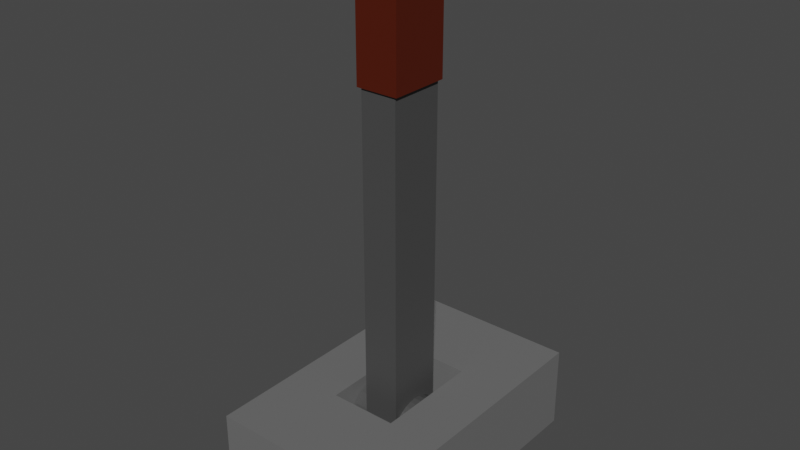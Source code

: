 # Source: BrownLeverWB.blend  (saved by Blender 3.6.11; exported with 4.5.12 LTS)
import bpy
from mathutils import Matrix  # noqa: F401  (used for matrix-valued properties, if any)

bpy.ops.wm.read_factory_settings(use_empty=True)
scene = bpy.context.scene
scene.name = 'Scene'

# ---- collections
col_collection = bpy.data.collections.new('Collection'); scene.collection.children.link(col_collection)

# ---- materials (node trees are filled in below, after node groups)
mat_base = bpy.data.materials.new('Base')
mat_base.use_transparent_shadow = False
mat_black = bpy.data.materials.new('Black')
mat_black.use_transparent_shadow = False
mat_white = bpy.data.materials.new('White')
mat_white.use_transparent_shadow = False
mat_red = bpy.data.materials.new('Red')
mat_red.use_transparent_shadow = False
mat_green = bpy.data.materials.new('Green')
mat_green.use_transparent_shadow = False
mat_blue = bpy.data.materials.new('Blue')
mat_blue.use_transparent_shadow = False
mat_yellow = bpy.data.materials.new('Yellow')
mat_yellow.use_transparent_shadow = False
mat_orange = bpy.data.materials.new('Orange')
mat_orange.use_transparent_shadow = False
mat_brown = bpy.data.materials.new('Brown')
mat_brown.use_transparent_shadow = False
mat_handle = bpy.data.materials.new('Handle')
mat_handle.use_transparent_shadow = False

# ---- material node trees
mat_base.use_nodes = True; mat_base.node_tree.nodes.clear()
_N = mat_base.node_tree.nodes; _L = mat_base.node_tree.links
n0 = _N.new('ShaderNodeBsdfPrincipled'); n0.name = 'Principled BSDF'; n0.location = (10, 300)
n0.distribution = 'GGX'
n0.subsurface_method = 'RANDOM_WALK_SKIN'
n0.inputs[0].default_value = (0.1473, 0.1473, 0.1473, 1.0)
n0.inputs[3].default_value = 1.45
n0.inputs[27].default_value = (0.0, 0.0, 0.0, 1.0)
n0.inputs[28].default_value = 1.0
n1 = _N.new('ShaderNodeOutputMaterial'); n1.name = 'Material Output'; n1.location = (300, 300)
_L.new(n0.outputs[0], n1.inputs[0])
n1.is_active_output = True
mat_black.use_nodes = True; mat_black.node_tree.nodes.clear()
_N = mat_black.node_tree.nodes; _L = mat_black.node_tree.links
n0 = _N.new('ShaderNodeBsdfPrincipled'); n0.name = 'Principled BSDF'; n0.location = (10, 300)
n0.distribution = 'GGX'
n0.subsurface_method = 'RANDOM_WALK_SKIN'
n0.inputs[0].default_value = (0.0, 0.0, 0.0, 1.0)
n0.inputs[3].default_value = 1.45
n0.inputs[27].default_value = (0.0, 0.0, 0.0, 1.0)
n0.inputs[28].default_value = 1.0
n1 = _N.new('ShaderNodeOutputMaterial'); n1.name = 'Material Output'; n1.location = (300, 300)
_L.new(n0.outputs[0], n1.inputs[0])
n1.is_active_output = True
mat_white.use_nodes = True; mat_white.node_tree.nodes.clear()
_N = mat_white.node_tree.nodes; _L = mat_white.node_tree.links
n0 = _N.new('ShaderNodeBsdfPrincipled'); n0.name = 'Principled BSDF'; n0.location = (10, 300)
n0.distribution = 'GGX'
n0.subsurface_method = 'RANDOM_WALK_SKIN'
n0.inputs[0].default_value = (1.0, 1.0, 1.0, 1.0)
n0.inputs[3].default_value = 1.45
n0.inputs[27].default_value = (0.0, 0.0, 0.0, 1.0)
n0.inputs[28].default_value = 1.0
n1 = _N.new('ShaderNodeOutputMaterial'); n1.name = 'Material Output'; n1.location = (300, 300)
_L.new(n0.outputs[0], n1.inputs[0])
n1.is_active_output = True
mat_red.use_nodes = True; mat_red.node_tree.nodes.clear()
_N = mat_red.node_tree.nodes; _L = mat_red.node_tree.links
n0 = _N.new('ShaderNodeBsdfPrincipled'); n0.name = 'Principled BSDF'; n0.location = (10, 300)
n0.distribution = 'GGX'
n0.subsurface_method = 'RANDOM_WALK_SKIN'
n0.inputs[0].default_value = (0.7991, 0.001214, 0.0, 1.0)
n0.inputs[3].default_value = 1.45
n0.inputs[27].default_value = (0.0, 0.0, 0.0, 1.0)
n0.inputs[28].default_value = 1.0
n1 = _N.new('ShaderNodeOutputMaterial'); n1.name = 'Material Output'; n1.location = (300, 300)
_L.new(n0.outputs[0], n1.inputs[0])
n1.is_active_output = True
mat_green.use_nodes = True; mat_green.node_tree.nodes.clear()
_N = mat_green.node_tree.nodes; _L = mat_green.node_tree.links
n0 = _N.new('ShaderNodeBsdfPrincipled'); n0.name = 'Principled BSDF'; n0.location = (10, 300)
n0.distribution = 'GGX'
n0.subsurface_method = 'RANDOM_WALK_SKIN'
n0.inputs[0].default_value = (0.02122, 0.7991, 0.0, 1.0)
n0.inputs[3].default_value = 1.45
n0.inputs[27].default_value = (0.0, 0.0, 0.0, 1.0)
n0.inputs[28].default_value = 1.0
n1 = _N.new('ShaderNodeOutputMaterial'); n1.name = 'Material Output'; n1.location = (300, 300)
_L.new(n0.outputs[0], n1.inputs[0])
n1.is_active_output = True
mat_blue.use_nodes = True; mat_blue.node_tree.nodes.clear()
_N = mat_blue.node_tree.nodes; _L = mat_blue.node_tree.links
n0 = _N.new('ShaderNodeBsdfPrincipled'); n0.name = 'Principled BSDF'; n0.location = (10, 300)
n0.distribution = 'GGX'
n0.subsurface_method = 'RANDOM_WALK_SKIN'
n0.inputs[0].default_value = (0.0, 0.003035, 0.7991, 1.0)
n0.inputs[3].default_value = 1.45
n0.inputs[27].default_value = (0.0, 0.0, 0.0, 1.0)
n0.inputs[28].default_value = 1.0
n1 = _N.new('ShaderNodeOutputMaterial'); n1.name = 'Material Output'; n1.location = (300, 300)
_L.new(n0.outputs[0], n1.inputs[0])
n1.is_active_output = True
mat_yellow.use_nodes = True; mat_yellow.node_tree.nodes.clear()
_N = mat_yellow.node_tree.nodes; _L = mat_yellow.node_tree.links
n0 = _N.new('ShaderNodeBsdfPrincipled'); n0.name = 'Principled BSDF'; n0.location = (10, 300)
n0.distribution = 'GGX'
n0.subsurface_method = 'RANDOM_WALK_SKIN'
n0.inputs[0].default_value = (0.7991, 0.4851, 0.0, 1.0)
n0.inputs[3].default_value = 1.45
n0.inputs[27].default_value = (0.0, 0.0, 0.0, 1.0)
n0.inputs[28].default_value = 1.0
n1 = _N.new('ShaderNodeOutputMaterial'); n1.name = 'Material Output'; n1.location = (300, 300)
_L.new(n0.outputs[0], n1.inputs[0])
n1.is_active_output = True
mat_orange.use_nodes = True; mat_orange.node_tree.nodes.clear()
_N = mat_orange.node_tree.nodes; _L = mat_orange.node_tree.links
n0 = _N.new('ShaderNodeBsdfPrincipled'); n0.name = 'Principled BSDF'; n0.location = (10, 300)
n0.distribution = 'GGX'
n0.subsurface_method = 'RANDOM_WALK_SKIN'
n0.inputs[0].default_value = (0.7991, 0.0865, 0.0, 1.0)
n0.inputs[3].default_value = 1.45
n0.inputs[27].default_value = (0.0, 0.0, 0.0, 1.0)
n0.inputs[28].default_value = 1.0
n1 = _N.new('ShaderNodeOutputMaterial'); n1.name = 'Material Output'; n1.location = (300, 300)
_L.new(n0.outputs[0], n1.inputs[0])
n1.is_active_output = True
mat_brown.use_nodes = True; mat_brown.node_tree.nodes.clear()
_N = mat_brown.node_tree.nodes; _L = mat_brown.node_tree.links
n0 = _N.new('ShaderNodeBsdfPrincipled'); n0.name = 'Principled BSDF'; n0.location = (10, 300)
n0.distribution = 'GGX'
n0.subsurface_method = 'RANDOM_WALK_SKIN'
n0.inputs[0].default_value = (0.08022, 0.008023, 0.0, 1.0)
n0.inputs[3].default_value = 1.45
n0.inputs[27].default_value = (0.0, 0.0, 0.0, 1.0)
n0.inputs[28].default_value = 1.0
n1 = _N.new('ShaderNodeOutputMaterial'); n1.name = 'Material Output'; n1.location = (300, 300)
_L.new(n0.outputs[0], n1.inputs[0])
n1.is_active_output = True
mat_handle.use_nodes = True; mat_handle.node_tree.nodes.clear()
_N = mat_handle.node_tree.nodes; _L = mat_handle.node_tree.links
n0 = _N.new('ShaderNodeBsdfPrincipled'); n0.name = 'Principled BSDF'; n0.location = (10, 300)
n0.distribution = 'GGX'
n0.subsurface_method = 'RANDOM_WALK_SKIN'
n0.inputs[0].default_value = (0.06372, 0.06372, 0.06372, 1.0)
n0.inputs[3].default_value = 1.45
n0.inputs[27].default_value = (0.0, 0.0, 0.0, 1.0)
n0.inputs[28].default_value = 1.0
n1 = _N.new('ShaderNodeOutputMaterial'); n1.name = 'Material Output'; n1.location = (300, 300)
_L.new(n0.outputs[0], n1.inputs[0])
n1.is_active_output = True

# ---- world
world_world = bpy.data.worlds.new('World'); scene.world = world_world
world_world.use_nodes = True; world_world.node_tree.nodes.clear()
_N = world_world.node_tree.nodes; _L = world_world.node_tree.links
n0 = _N.new('ShaderNodeOutputWorld'); n0.name = 'World Output'; n0.location = (300, 300)
n1 = _N.new('ShaderNodeBackground'); n1.name = 'Background'; n1.location = (10, 300)
n1.inputs[0].default_value = (0.05088, 0.05088, 0.05088, 1.0)
_L.new(n1.outputs[0], n0.inputs[0])
n0.is_active_output = True
world_world.color = (0.05088, 0.05088, 0.05088)
world_world.use_sun_shadow = False
world_world.sun_shadow_jitter_overblur = 0.0

# ---- meshes
me_cube_001 = bpy.data.meshes.new('Cube.001')
me_cube_001.from_pydata([(-1.0, -1.0, -1.0), (-0.379, -0.379, 1.0), (-1.0, 1.0, -1.0), (-0.379, 0.379, 1.0), (1.0, -1.0, -1.0), (0.379, -0.379, 1.0), (1.0, 1.0, -1.0), (0.379, 0.379, 1.0), (-1.0, -1.0, 1.0), (-1.0, 1.0, 1.0), (1.0, 1.0, 1.0), (1.0, -1.0, 1.0), (-0.379, -0.379, -0.1126), (-0.379, 0.379, -0.1126), (0.379, 0.379, -0.1126), (0.379, -0.379, -0.1126)], [], [(0, 8, 9, 2), (2, 9, 10, 6), (6, 10, 11, 4), (4, 11, 8, 0), (2, 6, 4, 0), (5, 7, 14, 15), (1, 3, 9, 8), (3, 7, 10, 9), (7, 5, 11, 10), (5, 1, 8, 11), (14, 13, 12, 15), (3, 1, 12, 13), (1, 5, 15, 12), (7, 3, 13, 14)])
_uv = me_cube_001.uv_layers.new(name='UVMap')
_uv.uv.foreach_set('vector', [0.375, 0.0, 0.625, 0.0, 0.625, 0.25, 0.375, 0.25, 0.375, 0.25, 0.625, 0.25, 0.625, 0.5, 0.375, 0.5, 0.375, 0.5, 0.625, 0.5, 0.625, 0.75, 0.375, 0.75, 0.375, 0.75, 0.625, 0.75, 0.625, 1.0, 0.375, 1.0, 0.125, 0.5, 0.375, 0.5, 0.375, 0.75, 0.125, 0.75, 0.7026, 0.6724, 0.7026, 0.5776, 0.7026, 0.5776, 0.7026, 0.6724, 0.7974, 0.6724, 0.7974, 0.5776, 0.875, 0.5, 0.875, 0.75, 0.7974, 0.5776, 0.7026, 0.5776, 0.625, 0.5, 0.875, 0.5, 0.7026, 0.5776, 0.7026, 0.6724, 0.625, 0.75, 0.625, 0.5, 0.7026, 0.6724, 0.7974, 0.6724, 0.875, 0.75, 0.625, 0.75, 0.7026, 0.5776, 0.7974, 0.5776, 0.7974, 0.6724, 0.7026, 0.6724, 0.7974, 0.5776, 0.7974, 0.6724, 0.7974, 0.6724, 0.7974, 0.5776, 0.7974, 0.6724, 0.7026, 0.6724, 0.7026, 0.6724, 0.7974, 0.6724, 0.7026, 0.5776, 0.7974, 0.5776, 0.7974, 0.5776, 0.7026, 0.5776])
me_cube_001.materials.append(mat_base)
me_cube_001.update()
me_cube_003 = bpy.data.meshes.new('Cube.003')
me_cube_003.from_pydata([(-1.0, -1.0, 1.0), (-1.0, 1.0, 1.0), (1.0, -1.0, 1.0), (1.0, 1.0, 1.0), (-0.782, -0.782, -1.0), (-1.0, -1.0, -0.782), (-0.782, 0.782, -1.0), (-1.0, 1.0, -0.782), (0.782, -0.782, -1.0), (1.0, -1.0, -0.782), (0.782, 0.782, -1.0), (1.0, 1.0, -0.782), (0.8573, 0.9237, 6.648), (0.8573, 0.9237, -0.6782), (0.8573, -0.9237, 6.648), (0.8573, -0.9237, -0.6782), (-0.8573, 0.9237, 6.648), (-0.8573, 0.9237, -0.6782), (-0.8573, -0.9237, 6.648), (-0.8573, -0.9237, -0.6782), (1.529, -1.036e-07, 6.179), (-1.529, -1.036e-07, 6.179), (1.529, -0.2102, 6.189), (-1.529, -0.2102, 6.189), (1.529, -0.4123, 6.22), (-1.529, -0.4123, 6.22), (1.529, -0.5985, 6.27), (-1.529, -0.5985, 6.27), (1.529, -0.7618, 6.337), (-1.529, -0.7618, 6.337), (1.529, -0.8958, 6.419), (-1.529, -0.8958, 6.419), (1.529, -0.9953, 6.513), (-1.529, -0.9953, 6.513), (1.529, -1.057, 6.615), (-1.529, -1.057, 6.615), (1.529, -1.077, 6.72), (-1.529, -1.077, 6.72), (1.529, -1.057, 6.826), (-1.529, -1.057, 6.826), (1.529, -0.9953, 6.927), (-1.529, -0.9953, 6.927), (1.529, -0.8958, 7.021), (-1.529, -0.8958, 7.021), (1.529, -0.7618, 7.103), (-1.529, -0.7618, 7.103), (1.529, -0.5985, 7.17), (-1.529, -0.5985, 7.17), (1.529, -0.4123, 7.22), (-1.529, -0.4123, 7.22), (1.529, -0.2102, 7.251), (-1.529, -0.2102, 7.251), (1.529, -2.201e-07, 7.262), (-1.529, -2.201e-07, 7.262), (1.529, 0.2102, 7.251), (-1.529, 0.2102, 7.251), (1.529, 0.4123, 7.22), (-1.529, 0.4123, 7.22), (1.529, 0.5985, 7.17), (-1.529, 0.5985, 7.17), (1.529, 0.7618, 7.103), (-1.529, 0.7618, 7.103), (1.529, 0.8958, 7.021), (-1.529, 0.8958, 7.021), (1.529, 0.9953, 6.927), (-1.529, 0.9953, 6.927), (1.529, 1.057, 6.826), (-1.529, 1.057, 6.826), (1.529, 1.077, 6.72), (-1.529, 1.077, 6.72), (1.529, 1.057, 6.615), (-1.529, 1.057, 6.615), (1.529, 0.9953, 6.513), (-1.529, 0.9953, 6.513), (1.529, 0.8958, 6.419), (-1.529, 0.8958, 6.419), (1.529, 0.7618, 6.337), (-1.529, 0.7618, 6.337), (1.529, 0.5985, 6.27), (-1.529, 0.5985, 6.27), (1.529, 0.4123, 6.22), (-1.529, 0.4123, 6.22), (1.529, 0.2102, 6.189), (-1.529, 0.2102, 6.189)], [], [(9, 2, 0, 5), (11, 3, 2, 9), (7, 1, 3, 11), (5, 0, 1, 7), (3, 1, 0, 2), (6, 4, 5, 7), (10, 6, 7, 11), (8, 10, 11, 9), (4, 8, 9, 5), (6, 10, 8, 4), (12, 13, 15, 14), (14, 15, 19, 18), (18, 19, 17, 16), (16, 17, 13, 12), (14, 18, 16, 12), (19, 15, 13, 17), (20, 21, 23, 22), (22, 23, 25, 24), (24, 25, 27, 26), (26, 27, 29, 28), (28, 29, 31, 30), (30, 31, 33, 32), (32, 33, 35, 34), (34, 35, 37, 36), (36, 37, 39, 38), (38, 39, 41, 40), (40, 41, 43, 42), (42, 43, 45, 44), (44, 45, 47, 46), (46, 47, 49, 48), (48, 49, 51, 50), (50, 51, 53, 52), (52, 53, 55, 54), (54, 55, 57, 56), (56, 57, 59, 58), (58, 59, 61, 60), (60, 61, 63, 62), (62, 63, 65, 64), (64, 65, 67, 66), (66, 67, 69, 68), (68, 69, 71, 70), (70, 71, 73, 72), (72, 73, 75, 74), (74, 75, 77, 76), (76, 77, 79, 78), (78, 79, 81, 80), (23, 21, 83, 81, 79, 77, 75, 73, 71, 69, 67, 65, 63, 61, 59, 57, 55, 53, 51, 49, 47, 45, 43, 41, 39, 37, 35, 33, 31, 29, 27, 25), (80, 81, 83, 82), (82, 83, 21, 20), (20, 22, 24, 26, 28, 30, 32, 34, 36, 38, 40, 42, 44, 46, 48, 50, 52, 54, 56, 58, 60, 62, 64, 66, 68, 70, 72, 74, 76, 78, 80, 82)])
me_cube_003.polygons.foreach_set('material_index', [7, 7, 7, 7, 7, 7, 7, 7, 7, 7, 8, 8, 8, 8, 8, 8, 8, 8, 8, 8, 8, 8, 8, 8, 8, 8, 8, 8, 8, 8, 8, 8, 8, 8, 8, 8, 8, 8, 8, 8, 8, 8, 8, 8, 8, 8, 8, 8, 8, 8])
_uv = me_cube_003.uv_layers.new(name='UVMap')
_uv.uv.foreach_set('vector', [0.4023, 0.75, 0.625, 0.75, 0.625, 1.0, 0.4023, 1.0, 0.4023, 0.5, 0.625, 0.5, 0.625, 0.75, 0.4023, 0.75, 0.4023, 0.25, 0.625, 0.25, 0.625, 0.5, 0.4023, 0.5, 0.4023, 0.0, 0.625, 0.0, 0.625, 0.25, 0.4023, 0.25, 0.625, 0.5, 0.875, 0.5, 0.875, 0.75, 0.625, 0.75, 0.1523, 0.5273, 0.1523, 0.7227, 0.125, 0.75, 0.125, 0.5, 0.3477, 0.5273, 0.1523, 0.5273, 0.125, 0.5, 0.375, 0.5, 0.3477, 0.7227, 0.3477, 0.5273, 0.4023, 0.5, 0.4023, 0.75, 0.1523, 0.7227, 0.3477, 0.7227, 0.375, 0.75, 0.125, 0.75, 0.1523, 0.5273, 0.3477, 0.5273, 0.3477, 0.7227, 0.1523, 0.7227, 0.375, 0.0, 0.625, 0.0, 0.625, 0.25, 0.375, 0.25, 0.375, 0.25, 0.625, 0.25, 0.625, 0.5, 0.375, 0.5, 0.375, 0.5, 0.625, 0.5, 0.625, 0.75, 0.375, 0.75, 0.375, 0.75, 0.625, 0.75, 0.625, 1.0, 0.375, 1.0, 0.125, 0.5, 0.375, 0.5, 0.375, 0.75, 0.125, 0.75, 0.625, 0.5, 0.875, 0.5, 0.875, 0.75, 0.625, 0.75, 1.0, 0.5, 1.0, 1.0, 0.9688, 1.0, 0.9688, 0.5, 0.9688, 0.5, 0.9688, 1.0, 0.9375, 1.0, 0.9375, 0.5, 0.9375, 0.5, 0.9375, 1.0, 0.9062, 1.0, 0.9062, 0.5, 0.9062, 0.5, 0.9062, 1.0, 0.875, 1.0, 0.875, 0.5, 0.875, 0.5, 0.875, 1.0, 0.8438, 1.0, 0.8438, 0.5, 0.8438, 0.5, 0.8438, 1.0, 0.8125, 1.0, 0.8125, 0.5, 0.8125, 0.5, 0.8125, 1.0, 0.7812, 1.0, 0.7812, 0.5, 0.7812, 0.5, 0.7812, 1.0, 0.75, 1.0, 0.75, 0.5, 0.75, 0.5, 0.75, 1.0, 0.7188, 1.0, 0.7188, 0.5, 0.7188, 0.5, 0.7188, 1.0, 0.6875, 1.0, 0.6875, 0.5, 0.6875, 0.5, 0.6875, 1.0, 0.6562, 1.0, 0.6562, 0.5, 0.6562, 0.5, 0.6562, 1.0, 0.625, 1.0, 0.625, 0.5, 0.625, 0.5, 0.625, 1.0, 0.5938, 1.0, 0.5938, 0.5, 0.5938, 0.5, 0.5938, 1.0, 0.5625, 1.0, 0.5625, 0.5, 0.5625, 0.5, 0.5625, 1.0, 0.5312, 1.0, 0.5312, 0.5, 0.5312, 0.5, 0.5312, 1.0, 0.5, 1.0, 0.5, 0.5, 0.5, 0.5, 0.5, 1.0, 0.4688, 1.0, 0.4688, 0.5, 0.4688, 0.5, 0.4688, 1.0, 0.4375, 1.0, 0.4375, 0.5, 0.4375, 0.5, 0.4375, 1.0, 0.4062, 1.0, 0.4062, 0.5, 0.4062, 0.5, 0.4062, 1.0, 0.375, 1.0, 0.375, 0.5, 0.375, 0.5, 0.375, 1.0, 0.3438, 1.0, 0.3438, 0.5, 0.3438, 0.5, 0.3438, 1.0, 0.3125, 1.0, 0.3125, 0.5, 0.3125, 0.5, 0.3125, 1.0, 0.2812, 1.0, 0.2812, 0.5, 0.2812, 0.5, 0.2812, 1.0, 0.25, 1.0, 0.25, 0.5, 0.25, 0.5, 0.25, 1.0, 0.2188, 1.0, 0.2188, 0.5, 0.2188, 0.5, 0.2188, 1.0, 0.1875, 1.0, 0.1875, 0.5, 0.1875, 0.5, 0.1875, 1.0, 0.1562, 1.0, 0.1562, 0.5, 0.1562, 0.5, 0.1562, 1.0, 0.125, 1.0, 0.125, 0.5, 0.125, 0.5, 0.125, 1.0, 0.09375, 1.0, 0.09375, 0.5, 0.09375, 0.5, 0.09375, 1.0, 0.0625, 1.0, 0.0625, 0.5, 0.2968, 0.4854, 0.25, 0.49, 0.2032, 0.4854, 0.1582, 0.4717, 0.1167, 0.4496, 0.08029, 0.4197, 0.05045, 0.3833, 0.02827, 0.3418, 0.01461, 0.2968, 0.01, 0.25, 0.01461, 0.2032, 0.02827, 0.1582, 0.05045, 0.1167, 0.08029, 0.08029, 0.1167, 0.05045, 0.1582, 0.02827, 0.2032, 0.01461, 0.25, 0.01, 0.2968, 0.01461, 0.3418, 0.02827, 0.3833, 0.05045, 0.4197, 0.08029, 0.4496, 0.1167, 0.4717, 0.1582, 0.4854, 0.2032, 0.49, 0.25, 0.4854, 0.2968, 0.4717, 0.3418, 0.4496, 0.3833, 0.4197, 0.4197, 0.3833, 0.4496, 0.3418, 0.4717, 0.0625, 0.5, 0.0625, 1.0, 0.03125, 1.0, 0.03125, 0.5, 0.03125, 0.5, 0.03125, 1.0, 0.0, 1.0, 0.0, 0.5, 0.75, 0.49, 0.7968, 0.4854, 0.8418, 0.4717, 0.8833, 0.4496, 0.9197, 0.4197, 0.9496, 0.3833, 0.9717, 0.3418, 0.9854, 0.2968, 0.99, 0.25, 0.9854, 0.2032, 0.9717, 0.1582, 0.9496, 0.1167, 0.9197, 0.08029, 0.8833, 0.05045, 0.8418, 0.02827, 0.7968, 0.01461, 0.75, 0.01, 0.7032, 0.01461, 0.6582, 0.02827, 0.6167, 0.05045, 0.5803, 0.08029, 0.5504, 0.1167, 0.5283, 0.1582, 0.5146, 0.2032, 0.51, 0.25, 0.5146, 0.2968, 0.5283, 0.3418, 0.5504, 0.3833, 0.5803, 0.4197, 0.6167, 0.4496, 0.6582, 0.4717, 0.7032, 0.4854])
me_cube_003.materials.append(mat_black)
me_cube_003.materials.append(mat_white)
me_cube_003.materials.append(mat_red)
me_cube_003.materials.append(mat_green)
me_cube_003.materials.append(mat_blue)
me_cube_003.materials.append(mat_yellow)
me_cube_003.materials.append(mat_orange)
me_cube_003.materials.append(mat_brown)
me_cube_003.materials.append(mat_handle)
me_cube_003.update()

# ---- objects
ob_base = bpy.data.objects.new('Base', me_cube_001)
ob_top = bpy.data.objects.new('Top', me_cube_003)

# ---- transforms, parenting, visibility, modifiers, constraints
ob_base.location = (0.0, 0.0, 0.0)
ob_base.scale = (0.19, 0.3027, 0.08917)
ob_top.location = (0.0, 0.0, 0.8646)
ob_top.scale = (-0.04555, -0.06466, -0.1287)

# ---- collection membership
col_collection.objects.link(ob_base)
col_collection.objects.link(ob_top)

# ---- scene / render settings (as saved in the file)
scene.frame_start = 1; scene.frame_end = 250; scene.frame_set(1)
scene.render.engine = 'BLENDER_EEVEE_NEXT'
scene.cycles.sampling_pattern = 'TABULATED_SOBOL'
scene.view_settings.view_transform = 'Filmic'
bpy.context.view_layer.update()

# ---- added for rendering (the .blend has no active camera and no usable light): camera, sun
cam_auto = bpy.data.cameras.new('AutoCamera')
cam_auto.lens = 50.0
cam_auto.sensor_width = 36.0
cam_auto.clip_end = 1000.0
ob_auto_camera = bpy.data.objects.new('AutoCamera', cam_auto)
scene.collection.objects.link(ob_auto_camera)
ob_auto_camera.location = (1.20014, -1.44017, 1.41216)
ob_auto_camera.rotation_euler = (1.09748, -7.21219e-08, 0.694738)
scene.camera = ob_auto_camera
light_auto_sun = bpy.data.lights.new('AutoSun', 'SUN')
light_auto_sun.energy = 3.0
light_auto_sun.angle = 0.0523599
ob_auto_sun = bpy.data.objects.new('AutoSun', light_auto_sun)
scene.collection.objects.link(ob_auto_sun)
ob_auto_sun.rotation_euler = (0.872665, 0.174533, 0.523599)
bpy.context.view_layer.update()
